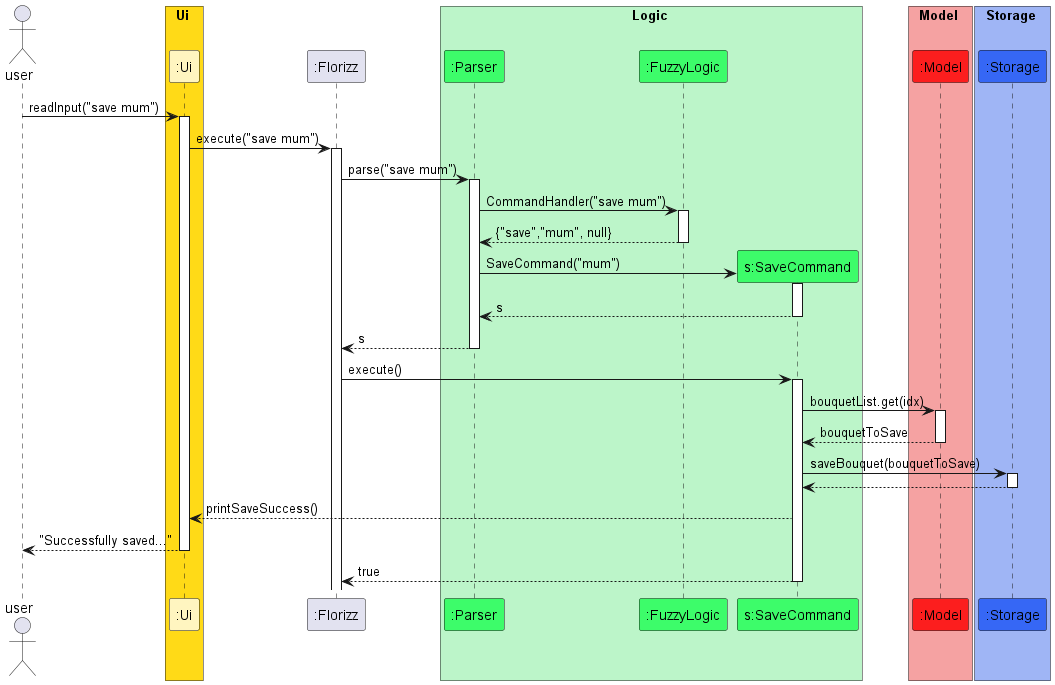

The diagram above was rendered by PlantUML. Its source (embedded in the PNG):
@startuml
'https://plantuml.com/sequence-diagram

!include Ijaaz-style.puml

actor "user" as user
box Ui UI_COLOUR
participant ":Ui" as Ui UI_COLOUR_T1
end box
participant ":Florizz" as Florizz
box Logic LOGIC_COLOUR
participant ":Parser" as Parser LOGIC_COLOUR_T1
participant ":FuzzyLogic" as Fuzzy LOGIC_COLOUR_T1
participant "s:SaveCommand" as SaveCommand LOGIC_COLOUR_T1
end box

box Model MODEL_COLOUR
participant ":Model" as Model MODEL_COLOUR_T1
end box

box Storage STORAGE_COLOUR
participant ":Storage" as Storage STORAGE_COLOUR_T1
end box

user -> Ui : readInput("save mum")
activate Ui

Ui -> Florizz : execute("save mum")
activate Florizz

Florizz -> Parser : parse("save mum")
activate Parser

Parser -> Fuzzy : CommandHandler("save mum")
activate Fuzzy

Fuzzy --> Parser : {"save","mum", null}
deactivate Fuzzy

create SaveCommand
Parser -> SaveCommand : SaveCommand("mum")
activate SaveCommand

SaveCommand --> Parser : s
deactivate SaveCommand

Parser --> Florizz : s
deactivate Parser

Florizz -> SaveCommand : execute()
activate SaveCommand

SaveCommand -> Model : bouquetList.get(idx)
activate Model

Model --> SaveCommand : bouquetToSave
deactivate Model

SaveCommand -> Storage : saveBouquet(bouquetToSave)
activate Storage

Storage --> SaveCommand
deactivate Storage

SaveCommand --> Ui : printSaveSuccess()
Ui --> user : "Successfully saved..."
deactivate Ui

SaveCommand --> Florizz : true
deactivate SaveCommand
@enduml